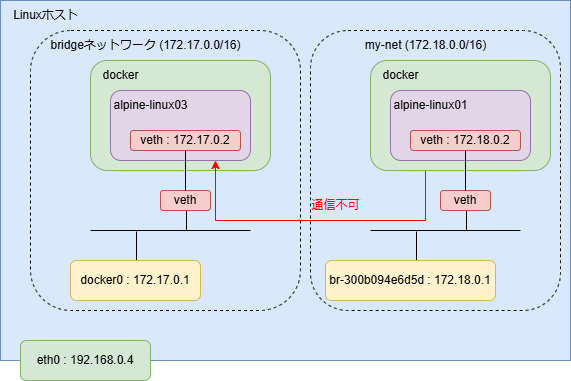

The diagram above was exported from draw.io. Its source (the exported page's mxGraphModel, read from the mxfile embedded in the PNG):
<mxGraphModel dx="2059" dy="1131" grid="1" gridSize="10" guides="1" tooltips="1" connect="1" arrows="1" fold="1" page="1" pageScale="1" pageWidth="827" pageHeight="1169" math="0" shadow="0">
  <root>
    <mxCell id="0" />
    <mxCell id="1" parent="0" />
    <mxCell id="GlKTdXj4CncPe6pvP5Ee-25" value="" style="rounded=0;whiteSpace=wrap;html=1;fillColor=#dae8fc;strokeColor=#6c8ebf;" vertex="1" parent="1">
      <mxGeometry x="-240" y="320" width="570" height="360" as="geometry" />
    </mxCell>
    <mxCell id="GlKTdXj4CncPe6pvP5Ee-26" value="" style="rounded=1;whiteSpace=wrap;html=1;dashed=1;fillColor=none;" vertex="1" parent="1">
      <mxGeometry x="-210" y="350" width="270" height="280" as="geometry" />
    </mxCell>
    <mxCell id="GlKTdXj4CncPe6pvP5Ee-27" value="Linuxホスト" style="text;html=1;align=center;verticalAlign=middle;resizable=0;points=[];autosize=1;strokeColor=none;fillColor=none;" vertex="1" parent="1">
      <mxGeometry x="-240" y="320" width="90" height="30" as="geometry" />
    </mxCell>
    <mxCell id="GlKTdXj4CncPe6pvP5Ee-28" value="eth0 : 192.168.0.4" style="rounded=1;whiteSpace=wrap;html=1;fillColor=#d5e8d4;strokeColor=#82b366;" vertex="1" parent="1">
      <mxGeometry x="-220" y="660" width="130" height="40" as="geometry" />
    </mxCell>
    <mxCell id="GlKTdXj4CncPe6pvP5Ee-29" style="edgeStyle=orthogonalEdgeStyle;rounded=0;orthogonalLoop=1;jettySize=auto;html=1;exitX=0.5;exitY=1;exitDx=0;exitDy=0;entryX=0.5;entryY=0;entryDx=0;entryDy=0;endArrow=none;endFill=0;" edge="1" parent="1">
      <mxGeometry relative="1" as="geometry">
        <mxPoint x="-104" y="581" as="sourcePoint" />
        <mxPoint x="-104" y="551" as="targetPoint" />
      </mxGeometry>
    </mxCell>
    <mxCell id="GlKTdXj4CncPe6pvP5Ee-30" value="bridgeネットワーク (172.17.0.0/16)" style="text;html=1;align=center;verticalAlign=middle;resizable=0;points=[];autosize=1;strokeColor=none;fillColor=none;" vertex="1" parent="1">
      <mxGeometry x="-200" y="350" width="210" height="30" as="geometry" />
    </mxCell>
    <mxCell id="GlKTdXj4CncPe6pvP5Ee-31" value="docker0 : 172.17.0.1" style="rounded=1;whiteSpace=wrap;html=1;fillColor=#fff2cc;strokeColor=#d6b656;" vertex="1" parent="1">
      <mxGeometry x="-170" y="580" width="130" height="40" as="geometry" />
    </mxCell>
    <mxCell id="GlKTdXj4CncPe6pvP5Ee-32" value="" style="endArrow=none;html=1;rounded=0;endSize=17;startSize=23;" edge="1" parent="1">
      <mxGeometry width="50" height="50" relative="1" as="geometry">
        <mxPoint x="-150" y="550" as="sourcePoint" />
        <mxPoint x="10" y="550" as="targetPoint" />
      </mxGeometry>
    </mxCell>
    <mxCell id="GlKTdXj4CncPe6pvP5Ee-33" style="edgeStyle=orthogonalEdgeStyle;rounded=0;orthogonalLoop=1;jettySize=auto;html=1;exitX=0.5;exitY=1;exitDx=0;exitDy=0;entryX=0.5;entryY=0;entryDx=0;entryDy=0;endArrow=none;endFill=0;" edge="1" parent="1">
      <mxGeometry relative="1" as="geometry">
        <mxPoint x="-54" y="526" as="sourcePoint" />
        <mxPoint x="-54" y="550" as="targetPoint" />
      </mxGeometry>
    </mxCell>
    <mxCell id="GlKTdXj4CncPe6pvP5Ee-34" value="veth" style="rounded=1;whiteSpace=wrap;html=1;fillColor=#f8cecc;strokeColor=#b85450;" vertex="1" parent="1">
      <mxGeometry x="-80" y="510" width="50" height="20" as="geometry" />
    </mxCell>
    <mxCell id="GlKTdXj4CncPe6pvP5Ee-35" value="" style="rounded=1;whiteSpace=wrap;html=1;fillColor=#d5e8d4;strokeColor=#82b366;" vertex="1" parent="1">
      <mxGeometry x="-150" y="380" width="180" height="110" as="geometry" />
    </mxCell>
    <mxCell id="GlKTdXj4CncPe6pvP5Ee-47" style="edgeStyle=orthogonalEdgeStyle;rounded=0;orthogonalLoop=1;jettySize=auto;html=1;exitX=0.75;exitY=1;exitDx=0;exitDy=0;entryX=0.25;entryY=1;entryDx=0;entryDy=0;strokeColor=#FF0000;startArrow=classic;startFill=1;" edge="1" parent="1" source="GlKTdXj4CncPe6pvP5Ee-36" target="GlKTdXj4CncPe6pvP5Ee-13">
      <mxGeometry relative="1" as="geometry">
        <Array as="points">
          <mxPoint x="-25" y="540" />
          <mxPoint x="185" y="540" />
        </Array>
      </mxGeometry>
    </mxCell>
    <mxCell id="GlKTdXj4CncPe6pvP5Ee-36" value="" style="rounded=1;whiteSpace=wrap;html=1;fillColor=#e1d5e7;strokeColor=#9673a6;" vertex="1" parent="1">
      <mxGeometry x="-130" y="410" width="140" height="70" as="geometry" />
    </mxCell>
    <mxCell id="GlKTdXj4CncPe6pvP5Ee-37" value="veth : 172.17.0.2" style="rounded=1;whiteSpace=wrap;html=1;fillColor=#f8cecc;strokeColor=#b85450;" vertex="1" parent="1">
      <mxGeometry x="-110" y="450" width="110" height="20" as="geometry" />
    </mxCell>
    <mxCell id="GlKTdXj4CncPe6pvP5Ee-38" value="docker" style="text;html=1;align=center;verticalAlign=middle;resizable=0;points=[];autosize=1;strokeColor=none;fillColor=none;" vertex="1" parent="1">
      <mxGeometry x="-150" y="380" width="60" height="30" as="geometry" />
    </mxCell>
    <mxCell id="GlKTdXj4CncPe6pvP5Ee-39" style="edgeStyle=orthogonalEdgeStyle;rounded=0;orthogonalLoop=1;jettySize=auto;html=1;exitX=0.5;exitY=0;exitDx=0;exitDy=0;entryX=0.5;entryY=1;entryDx=0;entryDy=0;endArrow=none;startFill=0;" edge="1" parent="1" source="GlKTdXj4CncPe6pvP5Ee-34" target="GlKTdXj4CncPe6pvP5Ee-37">
      <mxGeometry relative="1" as="geometry" />
    </mxCell>
    <mxCell id="GlKTdXj4CncPe6pvP5Ee-40" value="alpine-linux03" style="text;html=1;align=center;verticalAlign=middle;resizable=0;points=[];autosize=1;strokeColor=none;fillColor=none;" vertex="1" parent="1">
      <mxGeometry x="-140" y="410" width="100" height="30" as="geometry" />
    </mxCell>
    <mxCell id="GlKTdXj4CncPe6pvP5Ee-2" value="" style="rounded=1;whiteSpace=wrap;html=1;dashed=1;fillColor=none;" vertex="1" parent="1">
      <mxGeometry x="70" y="350" width="250" height="280" as="geometry" />
    </mxCell>
    <mxCell id="GlKTdXj4CncPe6pvP5Ee-5" style="edgeStyle=orthogonalEdgeStyle;rounded=0;orthogonalLoop=1;jettySize=auto;html=1;exitX=0.5;exitY=1;exitDx=0;exitDy=0;entryX=0.5;entryY=0;entryDx=0;entryDy=0;endArrow=none;endFill=0;" edge="1" parent="1">
      <mxGeometry relative="1" as="geometry">
        <mxPoint x="176" y="581" as="sourcePoint" />
        <mxPoint x="176" y="551" as="targetPoint" />
      </mxGeometry>
    </mxCell>
    <mxCell id="GlKTdXj4CncPe6pvP5Ee-6" value="my-net (172.18.0.0/16)" style="text;html=1;align=center;verticalAlign=middle;resizable=0;points=[];autosize=1;strokeColor=none;fillColor=none;" vertex="1" parent="1">
      <mxGeometry x="115" y="350" width="140" height="30" as="geometry" />
    </mxCell>
    <mxCell id="GlKTdXj4CncPe6pvP5Ee-7" value="br-300b094e6d5d&amp;nbsp;: 172.18&lt;span style=&quot;background-color: transparent; color: light-dark(rgb(0, 0, 0), rgb(255, 255, 255));&quot;&gt;.0.1&lt;/span&gt;" style="rounded=1;whiteSpace=wrap;html=1;fillColor=#fff2cc;strokeColor=#d6b656;" vertex="1" parent="1">
      <mxGeometry x="85" y="580" width="170" height="40" as="geometry" />
    </mxCell>
    <mxCell id="GlKTdXj4CncPe6pvP5Ee-8" value="" style="endArrow=none;html=1;rounded=0;endSize=17;startSize=23;" edge="1" parent="1">
      <mxGeometry width="50" height="50" relative="1" as="geometry">
        <mxPoint x="130" y="550" as="sourcePoint" />
        <mxPoint x="280" y="550" as="targetPoint" />
      </mxGeometry>
    </mxCell>
    <mxCell id="GlKTdXj4CncPe6pvP5Ee-9" style="edgeStyle=orthogonalEdgeStyle;rounded=0;orthogonalLoop=1;jettySize=auto;html=1;exitX=0.5;exitY=1;exitDx=0;exitDy=0;entryX=0.5;entryY=0;entryDx=0;entryDy=0;endArrow=none;endFill=0;" edge="1" parent="1">
      <mxGeometry relative="1" as="geometry">
        <mxPoint x="226" y="526" as="sourcePoint" />
        <mxPoint x="226" y="550" as="targetPoint" />
      </mxGeometry>
    </mxCell>
    <mxCell id="GlKTdXj4CncPe6pvP5Ee-10" value="veth" style="rounded=1;whiteSpace=wrap;html=1;fillColor=#f8cecc;strokeColor=#b85450;" vertex="1" parent="1">
      <mxGeometry x="200" y="510" width="50" height="20" as="geometry" />
    </mxCell>
    <mxCell id="GlKTdXj4CncPe6pvP5Ee-11" value="" style="rounded=1;whiteSpace=wrap;html=1;fillColor=#d5e8d4;strokeColor=#82b366;" vertex="1" parent="1">
      <mxGeometry x="130" y="380" width="180" height="110" as="geometry" />
    </mxCell>
    <mxCell id="GlKTdXj4CncPe6pvP5Ee-13" value="" style="rounded=1;whiteSpace=wrap;html=1;fillColor=#e1d5e7;strokeColor=#9673a6;" vertex="1" parent="1">
      <mxGeometry x="150" y="410" width="140" height="70" as="geometry" />
    </mxCell>
    <mxCell id="GlKTdXj4CncPe6pvP5Ee-14" value="veth : 172.18.0.2" style="rounded=1;whiteSpace=wrap;html=1;fillColor=#f8cecc;strokeColor=#b85450;" vertex="1" parent="1">
      <mxGeometry x="170" y="450" width="110" height="20" as="geometry" />
    </mxCell>
    <mxCell id="GlKTdXj4CncPe6pvP5Ee-15" value="docker" style="text;html=1;align=center;verticalAlign=middle;resizable=0;points=[];autosize=1;strokeColor=none;fillColor=none;" vertex="1" parent="1">
      <mxGeometry x="130" y="380" width="60" height="30" as="geometry" />
    </mxCell>
    <mxCell id="GlKTdXj4CncPe6pvP5Ee-16" style="edgeStyle=orthogonalEdgeStyle;rounded=0;orthogonalLoop=1;jettySize=auto;html=1;exitX=0.5;exitY=0;exitDx=0;exitDy=0;entryX=0.5;entryY=1;entryDx=0;entryDy=0;endArrow=none;startFill=0;" edge="1" parent="1" source="GlKTdXj4CncPe6pvP5Ee-10" target="GlKTdXj4CncPe6pvP5Ee-14">
      <mxGeometry relative="1" as="geometry" />
    </mxCell>
    <mxCell id="GlKTdXj4CncPe6pvP5Ee-17" value="alpine-linux01" style="text;html=1;align=center;verticalAlign=middle;resizable=0;points=[];autosize=1;strokeColor=none;fillColor=none;" vertex="1" parent="1">
      <mxGeometry x="140" y="410" width="100" height="30" as="geometry" />
    </mxCell>
    <mxCell id="GlKTdXj4CncPe6pvP5Ee-48" value="通信不可" style="text;html=1;align=center;verticalAlign=middle;resizable=0;points=[];autosize=1;strokeColor=none;fillColor=none;fontColor=#FF0000;" vertex="1" parent="1">
      <mxGeometry x="60" y="510" width="70" height="30" as="geometry" />
    </mxCell>
  </root>
</mxGraphModel>